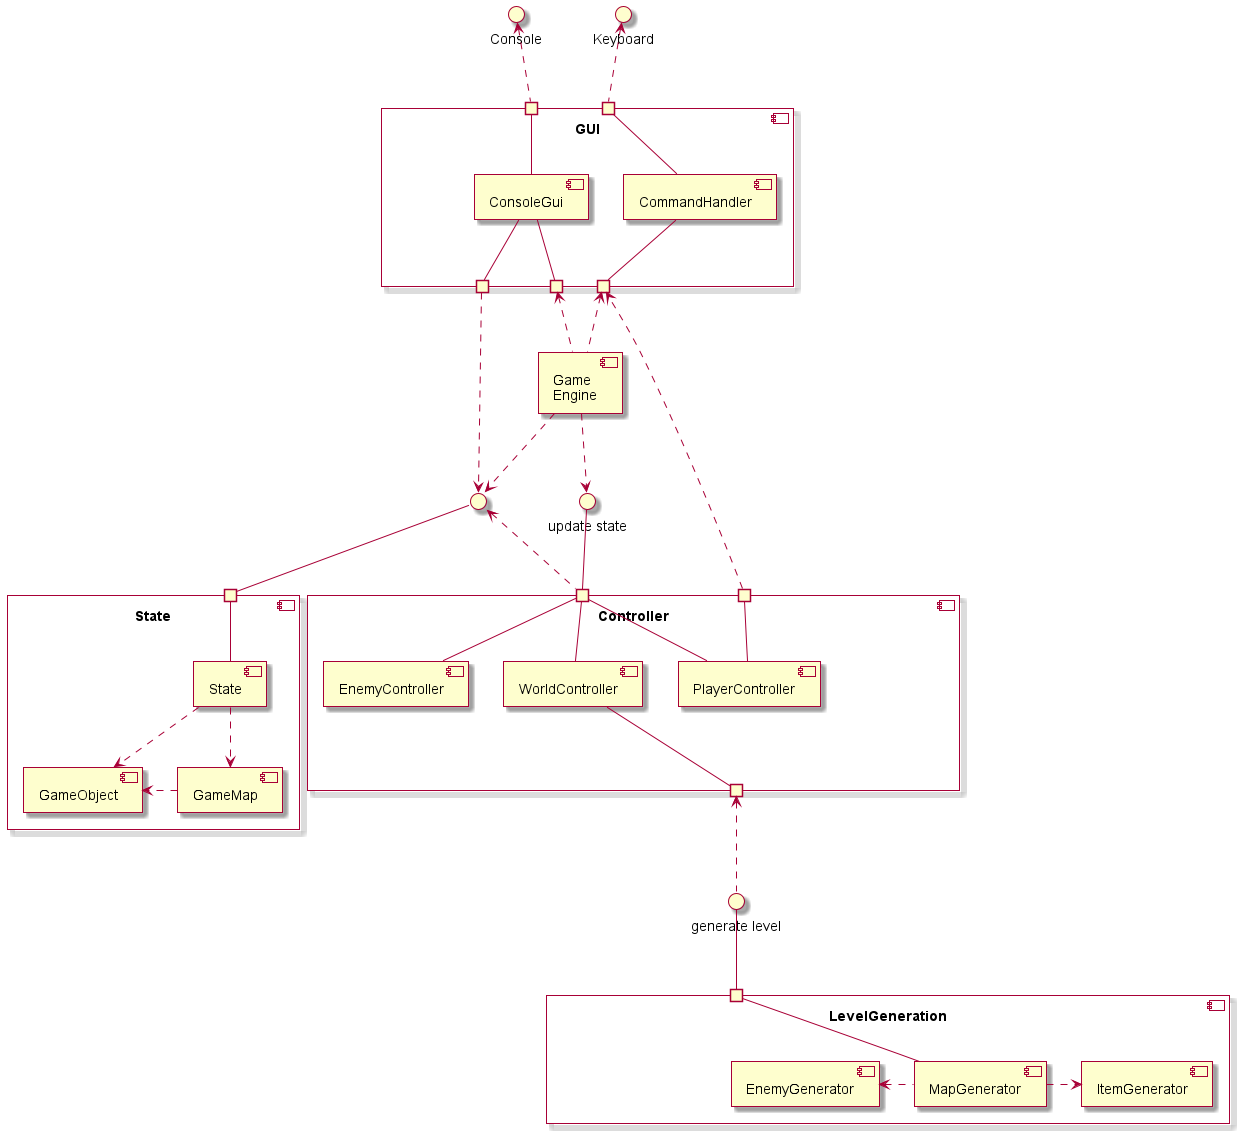

The diagram above was rendered by PlantUML. Its source (embedded in the PNG):
@startuml
skin rose

'title RogueLike Game - Component Diagram
/'
Define components
'/
[Game\nEngine] as GE

component GUI {
port " " as p_gui
port " " as p_commands
[ConsoleGui]
[CommandHandler]

portout " " as p_gui_out
portout " " as p_commands_out
portout " " as p_gui_state

[ConsoleGui] - p_gui
[ConsoleGui] - p_gui_state
[ConsoleGui] - p_gui_out
[CommandHandler] - p_commands
[CommandHandler] - p_commands_out


}


component "Controller" as Controller {
port " " as p_controller
port " " as p_controller_player
portout " " as p_controller_level_gen
[PlayerController]
[PlayerController] - p_controller_player
[EnemyController]
[WorldController]
}

component "State" as SF {
port "  " as p_state
[State]
[GameMap]
[GameObject]
}
component "LevelGeneration" as LG {
    port " " as p_level_gen
  [MapGenerator] as MG
  [EnemyGenerator] as OG
  [ItemGenerator] AS IG
}
/'
===================================
'/
GE ..> " "
p_gui_state ..> " "
" " <.. p_controller
p_gui_out <.. GE
p_commands_out <.. GE
"update state" -- p_controller
GE ..> "update state"
"generate level" -- p_level_gen
p_controller_level_gen -- WorldController
p_controller_level_gen <.. "generate level"
State - p_state
" " -- p_state

[State] ..> [GameMap]
[State] ..> [GameObject]
[GameMap] .> [GameObject]

[PlayerController] - p_controller
[EnemyController] - p_controller
[WorldController] - p_controller
p_controller_player ..> p_commands_out


MG - p_level_gen
OG <. MG
MG .> IG

Console <.. p_gui
Keyboard <.. p_commands
@enduml